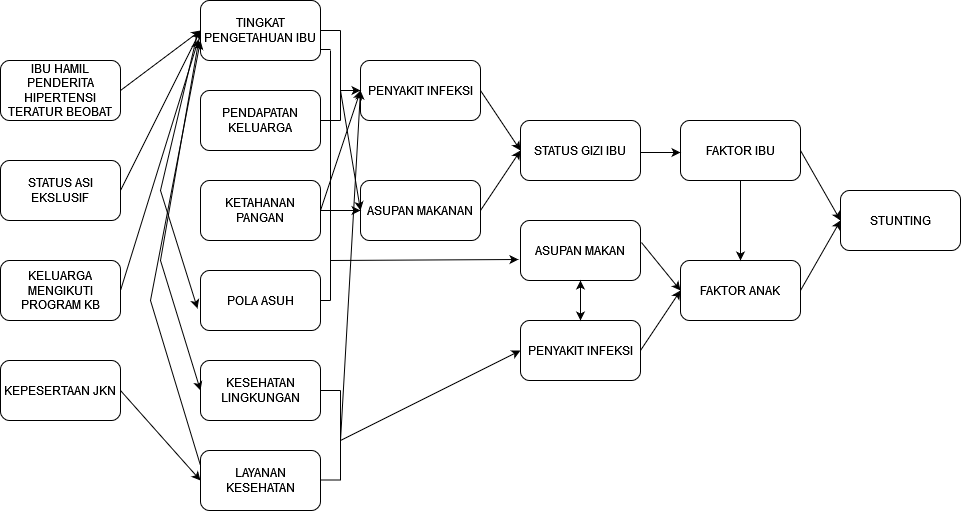

The diagram above was exported from draw.io. Its source (the exported page's mxGraphModel, read from the mxfile embedded in the PNG):
<mxGraphModel dx="1730" dy="470" grid="1" gridSize="10" guides="1" tooltips="1" connect="1" arrows="1" fold="1" page="1" pageScale="1" pageWidth="850" pageHeight="1100" math="0" shadow="0">
  <root>
    <mxCell id="0" />
    <mxCell id="1" parent="0" />
    <mxCell id="eYrUPBTQnxh9sH3H1hAe-1" value="STUNTING" style="rounded=1;whiteSpace=wrap;html=1;" vertex="1" parent="1">
      <mxGeometry x="680" y="210" width="120" height="60" as="geometry" />
    </mxCell>
    <mxCell id="eYrUPBTQnxh9sH3H1hAe-2" value="FAKTOR IBU" style="rounded=1;whiteSpace=wrap;html=1;" vertex="1" parent="1">
      <mxGeometry x="520" y="140" width="120" height="60" as="geometry" />
    </mxCell>
    <mxCell id="eYrUPBTQnxh9sH3H1hAe-5" value="FAKTOR ANAK " style="rounded=1;whiteSpace=wrap;html=1;" vertex="1" parent="1">
      <mxGeometry x="520" y="280" width="120" height="60" as="geometry" />
    </mxCell>
    <mxCell id="eYrUPBTQnxh9sH3H1hAe-6" value="STATUS GIZI IBU" style="rounded=1;whiteSpace=wrap;html=1;" vertex="1" parent="1">
      <mxGeometry x="360" y="140" width="120" height="60" as="geometry" />
    </mxCell>
    <mxCell id="eYrUPBTQnxh9sH3H1hAe-7" value="ASUPAN MAKAN" style="rounded=1;whiteSpace=wrap;html=1;" vertex="1" parent="1">
      <mxGeometry x="360" y="240" width="120" height="60" as="geometry" />
    </mxCell>
    <mxCell id="eYrUPBTQnxh9sH3H1hAe-8" value="PENYAKIT INFEKSI " style="rounded=1;whiteSpace=wrap;html=1;" vertex="1" parent="1">
      <mxGeometry x="360" y="340" width="120" height="60" as="geometry" />
    </mxCell>
    <mxCell id="eYrUPBTQnxh9sH3H1hAe-9" value="PENDAPATAN KELUARGA" style="rounded=1;whiteSpace=wrap;html=1;" vertex="1" parent="1">
      <mxGeometry x="40" y="110" width="120" height="60" as="geometry" />
    </mxCell>
    <mxCell id="eYrUPBTQnxh9sH3H1hAe-10" value="TINGKAT PENGETAHUAN IBU" style="rounded=1;whiteSpace=wrap;html=1;" vertex="1" parent="1">
      <mxGeometry x="40" y="20" width="120" height="60" as="geometry" />
    </mxCell>
    <mxCell id="eYrUPBTQnxh9sH3H1hAe-11" value="KETAHANAN PANGAN" style="rounded=1;whiteSpace=wrap;html=1;" vertex="1" parent="1">
      <mxGeometry x="40" y="200" width="120" height="60" as="geometry" />
    </mxCell>
    <mxCell id="eYrUPBTQnxh9sH3H1hAe-12" value="POLA ASUH" style="rounded=1;whiteSpace=wrap;html=1;" vertex="1" parent="1">
      <mxGeometry x="40" y="290" width="120" height="60" as="geometry" />
    </mxCell>
    <mxCell id="eYrUPBTQnxh9sH3H1hAe-13" value="LAYANAN KESEHATAN " style="rounded=1;whiteSpace=wrap;html=1;" vertex="1" parent="1">
      <mxGeometry x="40" y="470" width="120" height="60" as="geometry" />
    </mxCell>
    <mxCell id="eYrUPBTQnxh9sH3H1hAe-14" value="KESEHATAN LINGKUNGAN" style="rounded=1;whiteSpace=wrap;html=1;" vertex="1" parent="1">
      <mxGeometry x="40" y="380" width="120" height="60" as="geometry" />
    </mxCell>
    <mxCell id="eYrUPBTQnxh9sH3H1hAe-15" value="KEPESERTAAN JKN" style="rounded=1;whiteSpace=wrap;html=1;" vertex="1" parent="1">
      <mxGeometry x="-160" y="380" width="120" height="60" as="geometry" />
    </mxCell>
    <mxCell id="eYrUPBTQnxh9sH3H1hAe-16" value="KELUARGA MENGIKUTI PROGRAM KB" style="rounded=1;whiteSpace=wrap;html=1;" vertex="1" parent="1">
      <mxGeometry x="-160" y="280" width="120" height="60" as="geometry" />
    </mxCell>
    <mxCell id="eYrUPBTQnxh9sH3H1hAe-17" value="STATUS ASI EKSLUSIF" style="rounded=1;whiteSpace=wrap;html=1;" vertex="1" parent="1">
      <mxGeometry x="-160" y="180" width="120" height="60" as="geometry" />
    </mxCell>
    <mxCell id="eYrUPBTQnxh9sH3H1hAe-18" value="&lt;font style=&quot;font-size: 12px;&quot;&gt;IBU HAMIL PENDERITA HIPERTENSI TERATUR BEOBAT&lt;/font&gt;" style="rounded=1;whiteSpace=wrap;html=1;" vertex="1" parent="1">
      <mxGeometry x="-160" y="80" width="120" height="60" as="geometry" />
    </mxCell>
    <mxCell id="eYrUPBTQnxh9sH3H1hAe-19" value="" style="endArrow=classic;html=1;rounded=0;fontSize=12;exitX=1;exitY=0.5;exitDx=0;exitDy=0;" edge="1" parent="1" source="eYrUPBTQnxh9sH3H1hAe-5">
      <mxGeometry width="50" height="50" relative="1" as="geometry">
        <mxPoint x="630" y="290" as="sourcePoint" />
        <mxPoint x="680" y="240" as="targetPoint" />
      </mxGeometry>
    </mxCell>
    <mxCell id="eYrUPBTQnxh9sH3H1hAe-20" value="" style="endArrow=classic;html=1;rounded=0;fontSize=12;exitX=1;exitY=0.5;exitDx=0;exitDy=0;entryX=0;entryY=0.5;entryDx=0;entryDy=0;" edge="1" parent="1" source="eYrUPBTQnxh9sH3H1hAe-2" target="eYrUPBTQnxh9sH3H1hAe-1">
      <mxGeometry width="50" height="50" relative="1" as="geometry">
        <mxPoint x="650" y="320" as="sourcePoint" />
        <mxPoint x="690" y="250" as="targetPoint" />
      </mxGeometry>
    </mxCell>
    <mxCell id="eYrUPBTQnxh9sH3H1hAe-23" value="" style="endArrow=classic;html=1;rounded=0;fontSize=12;entryX=0;entryY=0.5;entryDx=0;entryDy=0;exitX=1;exitY=0.5;exitDx=0;exitDy=0;" edge="1" parent="1" source="eYrUPBTQnxh9sH3H1hAe-8" target="eYrUPBTQnxh9sH3H1hAe-5">
      <mxGeometry width="50" height="50" relative="1" as="geometry">
        <mxPoint x="480" y="390" as="sourcePoint" />
        <mxPoint x="540" y="340" as="targetPoint" />
      </mxGeometry>
    </mxCell>
    <mxCell id="eYrUPBTQnxh9sH3H1hAe-26" value="" style="endArrow=classic;html=1;rounded=0;fontSize=12;entryX=0;entryY=0.5;entryDx=0;entryDy=0;exitX=1.008;exitY=0.367;exitDx=0;exitDy=0;exitPerimeter=0;" edge="1" parent="1" source="eYrUPBTQnxh9sH3H1hAe-7" target="eYrUPBTQnxh9sH3H1hAe-5">
      <mxGeometry width="50" height="50" relative="1" as="geometry">
        <mxPoint x="480" y="270" as="sourcePoint" />
        <mxPoint x="520" y="210" as="targetPoint" />
      </mxGeometry>
    </mxCell>
    <mxCell id="eYrUPBTQnxh9sH3H1hAe-27" value="" style="endArrow=classic;html=1;rounded=0;fontSize=12;exitX=0.5;exitY=1;exitDx=0;exitDy=0;" edge="1" parent="1" source="eYrUPBTQnxh9sH3H1hAe-2" target="eYrUPBTQnxh9sH3H1hAe-5">
      <mxGeometry width="50" height="50" relative="1" as="geometry">
        <mxPoint x="550" y="260" as="sourcePoint" />
        <mxPoint x="590" y="200" as="targetPoint" />
      </mxGeometry>
    </mxCell>
    <mxCell id="eYrUPBTQnxh9sH3H1hAe-28" value="" style="endArrow=classic;html=1;rounded=0;fontSize=12;exitX=1;exitY=0.5;exitDx=0;exitDy=0;" edge="1" parent="1">
      <mxGeometry width="50" height="50" relative="1" as="geometry">
        <mxPoint x="480" y="172" as="sourcePoint" />
        <mxPoint x="520" y="172" as="targetPoint" />
      </mxGeometry>
    </mxCell>
    <mxCell id="eYrUPBTQnxh9sH3H1hAe-29" value="PENYAKIT INFEKSI" style="rounded=1;whiteSpace=wrap;html=1;" vertex="1" parent="1">
      <mxGeometry x="200" y="80" width="120" height="60" as="geometry" />
    </mxCell>
    <mxCell id="eYrUPBTQnxh9sH3H1hAe-30" value="ASUPAN MAKANAN " style="rounded=1;whiteSpace=wrap;html=1;" vertex="1" parent="1">
      <mxGeometry x="200" y="200" width="120" height="60" as="geometry" />
    </mxCell>
    <mxCell id="eYrUPBTQnxh9sH3H1hAe-31" value="" style="endArrow=classic;html=1;rounded=0;fontSize=12;exitX=1;exitY=0.5;exitDx=0;exitDy=0;" edge="1" parent="1" source="eYrUPBTQnxh9sH3H1hAe-29">
      <mxGeometry width="50" height="50" relative="1" as="geometry">
        <mxPoint x="310" y="220" as="sourcePoint" />
        <mxPoint x="360" y="170" as="targetPoint" />
      </mxGeometry>
    </mxCell>
    <mxCell id="eYrUPBTQnxh9sH3H1hAe-34" value="" style="endArrow=classic;html=1;rounded=0;fontSize=12;entryX=0;entryY=0.5;entryDx=0;entryDy=0;exitX=1;exitY=0.5;exitDx=0;exitDy=0;" edge="1" parent="1" source="eYrUPBTQnxh9sH3H1hAe-30" target="eYrUPBTQnxh9sH3H1hAe-6">
      <mxGeometry width="50" height="50" relative="1" as="geometry">
        <mxPoint x="340" y="240" as="sourcePoint" />
        <mxPoint x="360" y="270" as="targetPoint" />
      </mxGeometry>
    </mxCell>
    <mxCell id="eYrUPBTQnxh9sH3H1hAe-42" value="" style="endArrow=none;html=1;rounded=0;fontSize=12;edgeStyle=elbowEdgeStyle;elbow=vertical;" edge="1" parent="1">
      <mxGeometry width="50" height="50" relative="1" as="geometry">
        <mxPoint x="160" y="50" as="sourcePoint" />
        <mxPoint x="180" y="50" as="targetPoint" />
      </mxGeometry>
    </mxCell>
    <mxCell id="eYrUPBTQnxh9sH3H1hAe-43" value="" style="endArrow=none;html=1;rounded=0;fontSize=12;elbow=vertical;" edge="1" parent="1">
      <mxGeometry width="50" height="50" relative="1" as="geometry">
        <mxPoint x="180" y="140" as="sourcePoint" />
        <mxPoint x="180" y="50" as="targetPoint" />
      </mxGeometry>
    </mxCell>
    <mxCell id="eYrUPBTQnxh9sH3H1hAe-44" value="" style="endArrow=none;html=1;rounded=0;fontSize=12;elbow=vertical;" edge="1" parent="1">
      <mxGeometry width="50" height="50" relative="1" as="geometry">
        <mxPoint x="160" y="140" as="sourcePoint" />
        <mxPoint x="180" y="140" as="targetPoint" />
      </mxGeometry>
    </mxCell>
    <mxCell id="eYrUPBTQnxh9sH3H1hAe-45" value="" style="endArrow=classic;html=1;rounded=0;fontSize=12;elbow=vertical;" edge="1" parent="1" target="eYrUPBTQnxh9sH3H1hAe-29">
      <mxGeometry width="50" height="50" relative="1" as="geometry">
        <mxPoint x="180" y="110" as="sourcePoint" />
        <mxPoint x="230" y="50" as="targetPoint" />
      </mxGeometry>
    </mxCell>
    <mxCell id="eYrUPBTQnxh9sH3H1hAe-46" value="" style="endArrow=classic;html=1;rounded=0;fontSize=12;elbow=vertical;entryX=0;entryY=0.5;entryDx=0;entryDy=0;" edge="1" parent="1" target="eYrUPBTQnxh9sH3H1hAe-30">
      <mxGeometry width="50" height="50" relative="1" as="geometry">
        <mxPoint x="180" y="110" as="sourcePoint" />
        <mxPoint x="220" y="200" as="targetPoint" />
      </mxGeometry>
    </mxCell>
    <mxCell id="eYrUPBTQnxh9sH3H1hAe-48" value="" style="endArrow=none;html=1;rounded=0;fontSize=12;elbow=vertical;exitX=1;exitY=0.5;exitDx=0;exitDy=0;" edge="1" parent="1" source="eYrUPBTQnxh9sH3H1hAe-14">
      <mxGeometry width="50" height="50" relative="1" as="geometry">
        <mxPoint x="170" y="400" as="sourcePoint" />
        <mxPoint x="180" y="410" as="targetPoint" />
      </mxGeometry>
    </mxCell>
    <mxCell id="eYrUPBTQnxh9sH3H1hAe-50" value="" style="endArrow=none;html=1;rounded=0;fontSize=12;elbow=vertical;exitX=1;exitY=0.5;exitDx=0;exitDy=0;" edge="1" parent="1">
      <mxGeometry width="50" height="50" relative="1" as="geometry">
        <mxPoint x="160" y="499.5" as="sourcePoint" />
        <mxPoint x="180" y="499.5" as="targetPoint" />
      </mxGeometry>
    </mxCell>
    <mxCell id="eYrUPBTQnxh9sH3H1hAe-51" value="" style="endArrow=none;html=1;rounded=0;fontSize=12;elbow=vertical;" edge="1" parent="1">
      <mxGeometry width="50" height="50" relative="1" as="geometry">
        <mxPoint x="180" y="410" as="sourcePoint" />
        <mxPoint x="180" y="500" as="targetPoint" />
      </mxGeometry>
    </mxCell>
    <mxCell id="eYrUPBTQnxh9sH3H1hAe-52" value="" style="endArrow=classic;html=1;rounded=0;fontSize=12;elbow=vertical;entryX=0;entryY=0.5;entryDx=0;entryDy=0;" edge="1" parent="1" target="eYrUPBTQnxh9sH3H1hAe-8">
      <mxGeometry width="50" height="50" relative="1" as="geometry">
        <mxPoint x="180" y="460" as="sourcePoint" />
        <mxPoint x="220" y="350" as="targetPoint" />
      </mxGeometry>
    </mxCell>
    <mxCell id="eYrUPBTQnxh9sH3H1hAe-53" value="" style="endArrow=none;html=1;rounded=0;fontSize=12;elbow=vertical;exitX=1;exitY=0.75;exitDx=0;exitDy=0;" edge="1" parent="1">
      <mxGeometry width="50" height="50" relative="1" as="geometry">
        <mxPoint x="160" y="69" as="sourcePoint" />
        <mxPoint x="170" y="69" as="targetPoint" />
      </mxGeometry>
    </mxCell>
    <mxCell id="eYrUPBTQnxh9sH3H1hAe-54" value="" style="endArrow=none;html=1;rounded=0;fontSize=12;elbow=vertical;exitX=1;exitY=0.5;exitDx=0;exitDy=0;" edge="1" parent="1" source="eYrUPBTQnxh9sH3H1hAe-12">
      <mxGeometry width="50" height="50" relative="1" as="geometry">
        <mxPoint x="170" y="300" as="sourcePoint" />
        <mxPoint x="170" y="320" as="targetPoint" />
      </mxGeometry>
    </mxCell>
    <mxCell id="eYrUPBTQnxh9sH3H1hAe-55" value="" style="endArrow=none;html=1;rounded=0;fontSize=12;elbow=vertical;" edge="1" parent="1">
      <mxGeometry width="50" height="50" relative="1" as="geometry">
        <mxPoint x="170" y="320" as="sourcePoint" />
        <mxPoint x="170" y="70" as="targetPoint" />
      </mxGeometry>
    </mxCell>
    <mxCell id="eYrUPBTQnxh9sH3H1hAe-56" value="" style="endArrow=classic;html=1;rounded=0;fontSize=12;elbow=vertical;entryX=-0.017;entryY=0.65;entryDx=0;entryDy=0;entryPerimeter=0;" edge="1" parent="1" target="eYrUPBTQnxh9sH3H1hAe-7">
      <mxGeometry width="50" height="50" relative="1" as="geometry">
        <mxPoint x="170" y="180" as="sourcePoint" />
        <mxPoint x="350" y="280" as="targetPoint" />
        <Array as="points">
          <mxPoint x="170" y="280" />
        </Array>
      </mxGeometry>
    </mxCell>
    <mxCell id="eYrUPBTQnxh9sH3H1hAe-57" value="" style="endArrow=classic;html=1;rounded=0;fontSize=12;elbow=vertical;entryX=0;entryY=0.5;entryDx=0;entryDy=0;" edge="1" parent="1" target="eYrUPBTQnxh9sH3H1hAe-10">
      <mxGeometry width="50" height="50" relative="1" as="geometry">
        <mxPoint x="-40" y="110" as="sourcePoint" />
        <mxPoint x="10" y="60" as="targetPoint" />
      </mxGeometry>
    </mxCell>
    <mxCell id="eYrUPBTQnxh9sH3H1hAe-58" value="" style="endArrow=classic;html=1;rounded=0;fontSize=12;elbow=vertical;entryX=0;entryY=0.5;entryDx=0;entryDy=0;exitX=1;exitY=0.5;exitDx=0;exitDy=0;" edge="1" parent="1" source="eYrUPBTQnxh9sH3H1hAe-17" target="eYrUPBTQnxh9sH3H1hAe-10">
      <mxGeometry width="50" height="50" relative="1" as="geometry">
        <mxPoint x="-30" y="120" as="sourcePoint" />
        <mxPoint x="50" y="60" as="targetPoint" />
      </mxGeometry>
    </mxCell>
    <mxCell id="eYrUPBTQnxh9sH3H1hAe-59" value="" style="endArrow=classic;html=1;rounded=0;fontSize=12;elbow=vertical;entryX=-0.017;entryY=0.65;entryDx=0;entryDy=0;exitX=1;exitY=0.5;exitDx=0;exitDy=0;entryPerimeter=0;" edge="1" parent="1" source="eYrUPBTQnxh9sH3H1hAe-16" target="eYrUPBTQnxh9sH3H1hAe-10">
      <mxGeometry width="50" height="50" relative="1" as="geometry">
        <mxPoint x="-30" y="220" as="sourcePoint" />
        <mxPoint x="50" y="60" as="targetPoint" />
      </mxGeometry>
    </mxCell>
    <mxCell id="eYrUPBTQnxh9sH3H1hAe-60" value="" style="endArrow=classic;html=1;rounded=0;fontSize=12;elbow=vertical;entryX=0;entryY=0.5;entryDx=0;entryDy=0;exitX=1;exitY=0.5;exitDx=0;exitDy=0;" edge="1" parent="1" source="eYrUPBTQnxh9sH3H1hAe-15" target="eYrUPBTQnxh9sH3H1hAe-13">
      <mxGeometry width="50" height="50" relative="1" as="geometry">
        <mxPoint x="-30" y="320" as="sourcePoint" />
        <mxPoint x="47.960000000000036" y="69" as="targetPoint" />
      </mxGeometry>
    </mxCell>
    <mxCell id="eYrUPBTQnxh9sH3H1hAe-61" value="" style="endArrow=classic;html=1;rounded=0;fontSize=12;elbow=vertical;" edge="1" parent="1">
      <mxGeometry width="50" height="50" relative="1" as="geometry">
        <mxPoint x="180" y="460" as="sourcePoint" />
        <mxPoint x="200" y="110" as="targetPoint" />
        <Array as="points" />
      </mxGeometry>
    </mxCell>
    <mxCell id="eYrUPBTQnxh9sH3H1hAe-62" value="" style="endArrow=classic;html=1;rounded=0;fontSize=12;elbow=vertical;exitX=1;exitY=0.5;exitDx=0;exitDy=0;entryX=0;entryY=0.5;entryDx=0;entryDy=0;" edge="1" parent="1" source="eYrUPBTQnxh9sH3H1hAe-11" target="eYrUPBTQnxh9sH3H1hAe-30">
      <mxGeometry width="50" height="50" relative="1" as="geometry">
        <mxPoint x="170" y="300" as="sourcePoint" />
        <mxPoint x="220" y="250" as="targetPoint" />
      </mxGeometry>
    </mxCell>
    <mxCell id="eYrUPBTQnxh9sH3H1hAe-63" value="" style="endArrow=classic;html=1;rounded=0;fontSize=12;elbow=vertical;" edge="1" parent="1">
      <mxGeometry width="50" height="50" relative="1" as="geometry">
        <mxPoint x="160" y="230" as="sourcePoint" />
        <mxPoint x="200" y="110" as="targetPoint" />
      </mxGeometry>
    </mxCell>
    <mxCell id="eYrUPBTQnxh9sH3H1hAe-64" value="" style="endArrow=classic;html=1;rounded=0;fontSize=12;elbow=vertical;exitX=-0.033;exitY=0.617;exitDx=0;exitDy=0;exitPerimeter=0;entryX=-0.025;entryY=0.633;entryDx=0;entryDy=0;entryPerimeter=0;" edge="1" parent="1" source="eYrUPBTQnxh9sH3H1hAe-10" target="eYrUPBTQnxh9sH3H1hAe-12">
      <mxGeometry width="50" height="50" relative="1" as="geometry">
        <mxPoint x="170" y="300" as="sourcePoint" />
        <mxPoint x="220" y="250" as="targetPoint" />
        <Array as="points">
          <mxPoint y="210" />
        </Array>
      </mxGeometry>
    </mxCell>
    <mxCell id="eYrUPBTQnxh9sH3H1hAe-65" value="" style="endArrow=classic;html=1;rounded=0;fontSize=12;elbow=vertical;exitX=0;exitY=0.5;exitDx=0;exitDy=0;entryX=0;entryY=0.5;entryDx=0;entryDy=0;" edge="1" parent="1" source="eYrUPBTQnxh9sH3H1hAe-10" target="eYrUPBTQnxh9sH3H1hAe-14">
      <mxGeometry width="50" height="50" relative="1" as="geometry">
        <mxPoint x="170" y="300" as="sourcePoint" />
        <mxPoint x="220" y="250" as="targetPoint" />
        <Array as="points">
          <mxPoint y="280" />
        </Array>
      </mxGeometry>
    </mxCell>
    <mxCell id="eYrUPBTQnxh9sH3H1hAe-66" value="" style="endArrow=classic;html=1;rounded=0;fontSize=12;elbow=vertical;exitX=0;exitY=0.25;exitDx=0;exitDy=0;" edge="1" parent="1" source="eYrUPBTQnxh9sH3H1hAe-13">
      <mxGeometry width="50" height="50" relative="1" as="geometry">
        <mxPoint x="40" y="500" as="sourcePoint" />
        <mxPoint x="40" y="60" as="targetPoint" />
        <Array as="points">
          <mxPoint x="-10" y="320" />
        </Array>
      </mxGeometry>
    </mxCell>
    <mxCell id="eYrUPBTQnxh9sH3H1hAe-68" value="" style="endArrow=classic;startArrow=classic;html=1;rounded=0;fontSize=12;elbow=vertical;entryX=0.5;entryY=1;entryDx=0;entryDy=0;" edge="1" parent="1" source="eYrUPBTQnxh9sH3H1hAe-8" target="eYrUPBTQnxh9sH3H1hAe-7">
      <mxGeometry width="50" height="50" relative="1" as="geometry">
        <mxPoint x="170" y="310" as="sourcePoint" />
        <mxPoint x="220" y="260" as="targetPoint" />
      </mxGeometry>
    </mxCell>
  </root>
</mxGraphModel>